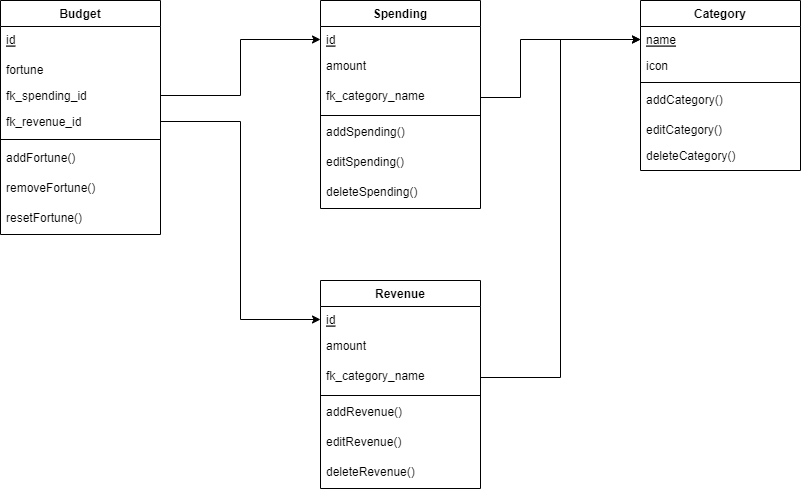

The diagram above was exported from draw.io. Its source (the exported page's mxGraphModel, read from the mxfile embedded in the PNG):
<mxGraphModel dx="1422" dy="906" grid="1" gridSize="10" guides="1" tooltips="1" connect="1" arrows="1" fold="1" page="1" pageScale="1" pageWidth="827" pageHeight="1169" math="0" shadow="0">
  <root>
    <mxCell id="WIyWlLk6GJQsqaUBKTNV-0" />
    <mxCell id="WIyWlLk6GJQsqaUBKTNV-1" parent="WIyWlLk6GJQsqaUBKTNV-0" />
    <mxCell id="zkfFHV4jXpPFQw0GAbJ--0" value="Budget" style="swimlane;fontStyle=1;align=center;verticalAlign=top;childLayout=stackLayout;horizontal=1;startSize=26;horizontalStack=0;resizeParent=1;resizeLast=0;collapsible=1;marginBottom=0;rounded=0;shadow=0;strokeWidth=1;" parent="WIyWlLk6GJQsqaUBKTNV-1" vertex="1">
      <mxGeometry y="80" width="160" height="234" as="geometry">
        <mxRectangle x="230" y="140" width="160" height="26" as="alternateBounds" />
      </mxGeometry>
    </mxCell>
    <mxCell id="s865PC6Krt2RjZ63nKMG-14" value="id" style="text;align=left;verticalAlign=top;resizable=0;points=[];autosize=1;strokeColor=none;fillColor=none;fontStyle=4;spacingRight=4;spacingLeft=4;" vertex="1" parent="zkfFHV4jXpPFQw0GAbJ--0">
      <mxGeometry y="26" width="160" height="30" as="geometry" />
    </mxCell>
    <mxCell id="zkfFHV4jXpPFQw0GAbJ--1" value="fortune" style="text;align=left;verticalAlign=top;spacingLeft=4;spacingRight=4;overflow=hidden;rotatable=0;points=[[0,0.5],[1,0.5]];portConstraint=eastwest;" parent="zkfFHV4jXpPFQw0GAbJ--0" vertex="1">
      <mxGeometry y="56" width="160" height="26" as="geometry" />
    </mxCell>
    <mxCell id="zkfFHV4jXpPFQw0GAbJ--2" value="fk_spending_id" style="text;align=left;verticalAlign=top;spacingLeft=4;spacingRight=4;overflow=hidden;rotatable=0;points=[[0,0.5],[1,0.5]];portConstraint=eastwest;rounded=0;shadow=0;html=0;" parent="zkfFHV4jXpPFQw0GAbJ--0" vertex="1">
      <mxGeometry y="82" width="160" height="26" as="geometry" />
    </mxCell>
    <mxCell id="zkfFHV4jXpPFQw0GAbJ--3" value="fk_revenue_id" style="text;align=left;verticalAlign=top;spacingLeft=4;spacingRight=4;overflow=hidden;rotatable=0;points=[[0,0.5],[1,0.5]];portConstraint=eastwest;rounded=0;shadow=0;html=0;" parent="zkfFHV4jXpPFQw0GAbJ--0" vertex="1">
      <mxGeometry y="108" width="160" height="26" as="geometry" />
    </mxCell>
    <mxCell id="zkfFHV4jXpPFQw0GAbJ--4" value="" style="line;html=1;strokeWidth=1;align=left;verticalAlign=middle;spacingTop=-1;spacingLeft=3;spacingRight=3;rotatable=0;labelPosition=right;points=[];portConstraint=eastwest;" parent="zkfFHV4jXpPFQw0GAbJ--0" vertex="1">
      <mxGeometry y="134" width="160" height="10" as="geometry" />
    </mxCell>
    <mxCell id="s865PC6Krt2RjZ63nKMG-1" value="addFortune()" style="text;align=left;verticalAlign=top;resizable=0;points=[];autosize=1;strokeColor=none;fillColor=none;spacingLeft=4;spacingRight=4;" vertex="1" parent="zkfFHV4jXpPFQw0GAbJ--0">
      <mxGeometry y="144" width="160" height="30" as="geometry" />
    </mxCell>
    <mxCell id="s865PC6Krt2RjZ63nKMG-2" value="removeFortune()" style="text;align=left;verticalAlign=top;resizable=0;points=[];autosize=1;strokeColor=none;fillColor=none;spacingLeft=4;spacingRight=4;" vertex="1" parent="zkfFHV4jXpPFQw0GAbJ--0">
      <mxGeometry y="174" width="160" height="30" as="geometry" />
    </mxCell>
    <mxCell id="s865PC6Krt2RjZ63nKMG-3" value="resetFortune()" style="text;align=left;verticalAlign=top;resizable=0;points=[];autosize=1;strokeColor=none;fillColor=none;spacingLeft=4;spacingRight=4;" vertex="1" parent="zkfFHV4jXpPFQw0GAbJ--0">
      <mxGeometry y="204" width="160" height="30" as="geometry" />
    </mxCell>
    <mxCell id="zkfFHV4jXpPFQw0GAbJ--17" value="Category" style="swimlane;fontStyle=1;align=center;verticalAlign=top;childLayout=stackLayout;horizontal=1;startSize=26;horizontalStack=0;resizeParent=1;resizeLast=0;collapsible=1;marginBottom=0;rounded=0;shadow=0;strokeWidth=1;" parent="WIyWlLk6GJQsqaUBKTNV-1" vertex="1">
      <mxGeometry x="640" y="80" width="160" height="170" as="geometry">
        <mxRectangle x="550" y="140" width="160" height="26" as="alternateBounds" />
      </mxGeometry>
    </mxCell>
    <mxCell id="zkfFHV4jXpPFQw0GAbJ--18" value="name" style="text;align=left;verticalAlign=top;spacingLeft=4;spacingRight=4;overflow=hidden;rotatable=0;points=[[0,0.5],[1,0.5]];portConstraint=eastwest;fontStyle=4" parent="zkfFHV4jXpPFQw0GAbJ--17" vertex="1">
      <mxGeometry y="26" width="160" height="26" as="geometry" />
    </mxCell>
    <mxCell id="zkfFHV4jXpPFQw0GAbJ--19" value="icon" style="text;align=left;verticalAlign=top;spacingLeft=4;spacingRight=4;overflow=hidden;rotatable=0;points=[[0,0.5],[1,0.5]];portConstraint=eastwest;rounded=0;shadow=0;html=0;" parent="zkfFHV4jXpPFQw0GAbJ--17" vertex="1">
      <mxGeometry y="52" width="160" height="26" as="geometry" />
    </mxCell>
    <mxCell id="zkfFHV4jXpPFQw0GAbJ--23" value="" style="line;html=1;strokeWidth=1;align=left;verticalAlign=middle;spacingTop=-1;spacingLeft=3;spacingRight=3;rotatable=0;labelPosition=right;points=[];portConstraint=eastwest;" parent="zkfFHV4jXpPFQw0GAbJ--17" vertex="1">
      <mxGeometry y="78" width="160" height="8" as="geometry" />
    </mxCell>
    <mxCell id="s865PC6Krt2RjZ63nKMG-4" value="addCategory()" style="text;align=left;verticalAlign=top;resizable=0;points=[];autosize=1;strokeColor=none;fillColor=none;spacingLeft=4;spacingRight=4;" vertex="1" parent="zkfFHV4jXpPFQw0GAbJ--17">
      <mxGeometry y="86" width="160" height="30" as="geometry" />
    </mxCell>
    <mxCell id="zkfFHV4jXpPFQw0GAbJ--24" value="editCategory()" style="text;align=left;verticalAlign=top;spacingLeft=4;spacingRight=4;overflow=hidden;rotatable=0;points=[[0,0.5],[1,0.5]];portConstraint=eastwest;" parent="zkfFHV4jXpPFQw0GAbJ--17" vertex="1">
      <mxGeometry y="116" width="160" height="26" as="geometry" />
    </mxCell>
    <mxCell id="zkfFHV4jXpPFQw0GAbJ--25" value="deleteCategory()" style="text;align=left;verticalAlign=top;spacingLeft=4;spacingRight=4;overflow=hidden;rotatable=0;points=[[0,0.5],[1,0.5]];portConstraint=eastwest;" parent="zkfFHV4jXpPFQw0GAbJ--17" vertex="1">
      <mxGeometry y="142" width="160" height="26" as="geometry" />
    </mxCell>
    <mxCell id="s865PC6Krt2RjZ63nKMG-9" value="Spending" style="swimlane;fontStyle=1;align=center;verticalAlign=top;childLayout=stackLayout;horizontal=1;startSize=26;horizontalStack=0;resizeParent=1;resizeParentMax=0;resizeLast=0;collapsible=1;marginBottom=0;" vertex="1" parent="WIyWlLk6GJQsqaUBKTNV-1">
      <mxGeometry x="320" y="80" width="160" height="208" as="geometry" />
    </mxCell>
    <mxCell id="s865PC6Krt2RjZ63nKMG-10" value="id" style="text;strokeColor=none;fillColor=none;align=left;verticalAlign=top;spacingLeft=4;spacingRight=4;overflow=hidden;rotatable=0;points=[[0,0.5],[1,0.5]];portConstraint=eastwest;fontStyle=4" vertex="1" parent="s865PC6Krt2RjZ63nKMG-9">
      <mxGeometry y="26" width="160" height="26" as="geometry" />
    </mxCell>
    <mxCell id="s865PC6Krt2RjZ63nKMG-15" value="amount" style="text;align=left;verticalAlign=top;resizable=0;points=[];autosize=1;strokeColor=none;fillColor=none;spacingLeft=4;spacingRight=4;" vertex="1" parent="s865PC6Krt2RjZ63nKMG-9">
      <mxGeometry y="52" width="160" height="30" as="geometry" />
    </mxCell>
    <mxCell id="s865PC6Krt2RjZ63nKMG-16" value="fk_category_name" style="text;align=left;verticalAlign=top;resizable=0;points=[];autosize=1;strokeColor=none;fillColor=none;spacingLeft=4;spacingRight=4;" vertex="1" parent="s865PC6Krt2RjZ63nKMG-9">
      <mxGeometry y="82" width="160" height="30" as="geometry" />
    </mxCell>
    <mxCell id="s865PC6Krt2RjZ63nKMG-11" value="" style="line;strokeWidth=1;fillColor=none;align=left;verticalAlign=middle;spacingTop=-1;spacingLeft=3;spacingRight=3;rotatable=0;labelPosition=right;points=[];portConstraint=eastwest;html=1;" vertex="1" parent="s865PC6Krt2RjZ63nKMG-9">
      <mxGeometry y="112" width="160" height="6" as="geometry" />
    </mxCell>
    <mxCell id="s865PC6Krt2RjZ63nKMG-17" value="addSpending()" style="text;align=left;verticalAlign=top;resizable=0;points=[];autosize=1;strokeColor=none;fillColor=none;spacingLeft=4;spacingRight=4;" vertex="1" parent="s865PC6Krt2RjZ63nKMG-9">
      <mxGeometry y="118" width="160" height="30" as="geometry" />
    </mxCell>
    <mxCell id="s865PC6Krt2RjZ63nKMG-19" value="editSpending()" style="text;align=left;verticalAlign=top;resizable=0;points=[];autosize=1;strokeColor=none;fillColor=none;spacingLeft=4;spacingRight=4;" vertex="1" parent="s865PC6Krt2RjZ63nKMG-9">
      <mxGeometry y="148" width="160" height="30" as="geometry" />
    </mxCell>
    <mxCell id="s865PC6Krt2RjZ63nKMG-20" value="deleteSpending()" style="text;align=left;verticalAlign=top;resizable=0;points=[];autosize=1;strokeColor=none;fillColor=none;spacingLeft=4;spacingRight=4;" vertex="1" parent="s865PC6Krt2RjZ63nKMG-9">
      <mxGeometry y="178" width="160" height="30" as="geometry" />
    </mxCell>
    <mxCell id="s865PC6Krt2RjZ63nKMG-22" value="Revenue" style="swimlane;fontStyle=1;align=center;verticalAlign=top;childLayout=stackLayout;horizontal=1;startSize=26;horizontalStack=0;resizeParent=1;resizeParentMax=0;resizeLast=0;collapsible=1;marginBottom=0;" vertex="1" parent="WIyWlLk6GJQsqaUBKTNV-1">
      <mxGeometry x="320" y="360" width="160" height="208" as="geometry" />
    </mxCell>
    <mxCell id="s865PC6Krt2RjZ63nKMG-23" value="id" style="text;strokeColor=none;fillColor=none;align=left;verticalAlign=top;spacingLeft=4;spacingRight=4;overflow=hidden;rotatable=0;points=[[0,0.5],[1,0.5]];portConstraint=eastwest;fontStyle=4" vertex="1" parent="s865PC6Krt2RjZ63nKMG-22">
      <mxGeometry y="26" width="160" height="26" as="geometry" />
    </mxCell>
    <mxCell id="s865PC6Krt2RjZ63nKMG-24" value="amount" style="text;align=left;verticalAlign=top;resizable=0;points=[];autosize=1;strokeColor=none;fillColor=none;spacingLeft=4;spacingRight=4;" vertex="1" parent="s865PC6Krt2RjZ63nKMG-22">
      <mxGeometry y="52" width="160" height="30" as="geometry" />
    </mxCell>
    <mxCell id="s865PC6Krt2RjZ63nKMG-25" value="fk_category_name" style="text;align=left;verticalAlign=top;resizable=0;points=[];autosize=1;strokeColor=none;fillColor=none;spacingLeft=4;spacingRight=4;" vertex="1" parent="s865PC6Krt2RjZ63nKMG-22">
      <mxGeometry y="82" width="160" height="30" as="geometry" />
    </mxCell>
    <mxCell id="s865PC6Krt2RjZ63nKMG-26" value="" style="line;strokeWidth=1;fillColor=none;align=left;verticalAlign=middle;spacingTop=-1;spacingLeft=3;spacingRight=3;rotatable=0;labelPosition=right;points=[];portConstraint=eastwest;html=1;" vertex="1" parent="s865PC6Krt2RjZ63nKMG-22">
      <mxGeometry y="112" width="160" height="6" as="geometry" />
    </mxCell>
    <mxCell id="s865PC6Krt2RjZ63nKMG-27" value="addRevenue()" style="text;align=left;verticalAlign=top;resizable=0;points=[];autosize=1;strokeColor=none;fillColor=none;spacingLeft=4;spacingRight=4;" vertex="1" parent="s865PC6Krt2RjZ63nKMG-22">
      <mxGeometry y="118" width="160" height="30" as="geometry" />
    </mxCell>
    <mxCell id="s865PC6Krt2RjZ63nKMG-28" value="editRevenue()" style="text;align=left;verticalAlign=top;resizable=0;points=[];autosize=1;strokeColor=none;fillColor=none;spacingLeft=4;spacingRight=4;" vertex="1" parent="s865PC6Krt2RjZ63nKMG-22">
      <mxGeometry y="148" width="160" height="30" as="geometry" />
    </mxCell>
    <mxCell id="s865PC6Krt2RjZ63nKMG-29" value="deleteRevenue()" style="text;align=left;verticalAlign=top;resizable=0;points=[];autosize=1;strokeColor=none;fillColor=none;spacingLeft=4;spacingRight=4;" vertex="1" parent="s865PC6Krt2RjZ63nKMG-22">
      <mxGeometry y="178" width="160" height="30" as="geometry" />
    </mxCell>
    <mxCell id="s865PC6Krt2RjZ63nKMG-30" style="edgeStyle=orthogonalEdgeStyle;rounded=0;orthogonalLoop=1;jettySize=auto;html=1;exitX=1;exitY=0.5;exitDx=0;exitDy=0;entryX=0;entryY=0.5;entryDx=0;entryDy=0;" edge="1" parent="WIyWlLk6GJQsqaUBKTNV-1" source="zkfFHV4jXpPFQw0GAbJ--2" target="s865PC6Krt2RjZ63nKMG-10">
      <mxGeometry relative="1" as="geometry" />
    </mxCell>
    <mxCell id="s865PC6Krt2RjZ63nKMG-31" style="edgeStyle=orthogonalEdgeStyle;rounded=0;orthogonalLoop=1;jettySize=auto;html=1;exitX=1;exitY=0.5;exitDx=0;exitDy=0;entryX=0;entryY=0.5;entryDx=0;entryDy=0;" edge="1" parent="WIyWlLk6GJQsqaUBKTNV-1" source="zkfFHV4jXpPFQw0GAbJ--3" target="s865PC6Krt2RjZ63nKMG-23">
      <mxGeometry relative="1" as="geometry" />
    </mxCell>
    <mxCell id="s865PC6Krt2RjZ63nKMG-32" style="edgeStyle=orthogonalEdgeStyle;rounded=0;orthogonalLoop=1;jettySize=auto;html=1;entryX=0;entryY=0.5;entryDx=0;entryDy=0;" edge="1" parent="WIyWlLk6GJQsqaUBKTNV-1" source="s865PC6Krt2RjZ63nKMG-25" target="zkfFHV4jXpPFQw0GAbJ--18">
      <mxGeometry relative="1" as="geometry">
        <Array as="points">
          <mxPoint x="560" y="457" />
          <mxPoint x="560" y="119" />
        </Array>
      </mxGeometry>
    </mxCell>
    <mxCell id="s865PC6Krt2RjZ63nKMG-33" style="edgeStyle=orthogonalEdgeStyle;rounded=0;orthogonalLoop=1;jettySize=auto;html=1;entryX=0;entryY=0.5;entryDx=0;entryDy=0;" edge="1" parent="WIyWlLk6GJQsqaUBKTNV-1" source="s865PC6Krt2RjZ63nKMG-16" target="zkfFHV4jXpPFQw0GAbJ--18">
      <mxGeometry relative="1" as="geometry">
        <Array as="points">
          <mxPoint x="520" y="177" />
          <mxPoint x="520" y="119" />
        </Array>
      </mxGeometry>
    </mxCell>
  </root>
</mxGraphModel>